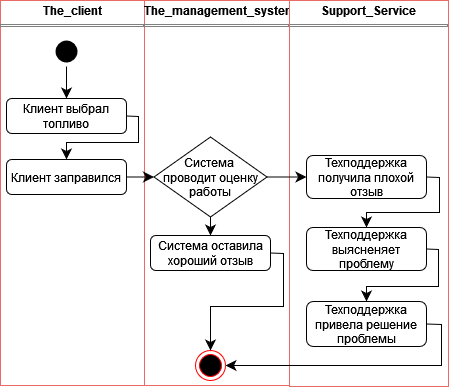

The diagram above was exported from draw.io. Its source (the exported page's mxGraphModel, read from the mxfile embedded in the PNG):
<mxGraphModel dx="703" dy="781" grid="0" gridSize="10" guides="1" tooltips="1" connect="1" arrows="1" fold="1" page="0" pageScale="1" pageWidth="850" pageHeight="1100" math="0" shadow="0">
  <root>
    <mxCell id="0" />
    <mxCell id="1" parent="0" />
    <mxCell id="NzzbunDQrZ0_SKvb0Dfa-1" value="&lt;p style=&quot;margin:0px;margin-top:4px;text-align:center;&quot;&gt;&lt;b&gt;The_client&lt;/b&gt;&lt;/p&gt;&lt;hr size=&quot;1&quot; style=&quot;border-style:solid;&quot;&gt;&lt;div style=&quot;height:2px;&quot;&gt;&lt;/div&gt;" style="verticalAlign=top;align=left;overflow=fill;html=1;whiteSpace=wrap;movable=1;resizable=1;rotatable=1;deletable=1;editable=1;locked=0;connectable=1;strokeColor=#EA6B66;" parent="1" vertex="1">
      <mxGeometry x="220" y="293" width="144" height="385" as="geometry" />
    </mxCell>
    <mxCell id="NzzbunDQrZ0_SKvb0Dfa-2" value="&lt;p style=&quot;margin:0px;margin-top:4px;text-align:center;&quot;&gt;&lt;b&gt;Support_Service&lt;/b&gt;&lt;/p&gt;&lt;hr size=&quot;1&quot; style=&quot;border-style:solid;&quot;&gt;&lt;div style=&quot;height:2px;&quot;&gt;&lt;/div&gt;" style="verticalAlign=top;align=left;overflow=fill;html=1;whiteSpace=wrap;movable=1;resizable=1;rotatable=1;deletable=1;editable=1;locked=0;connectable=1;strokeColor=#EA6B66;" parent="1" vertex="1">
      <mxGeometry x="509" y="293" width="159" height="386" as="geometry" />
    </mxCell>
    <mxCell id="NzzbunDQrZ0_SKvb0Dfa-3" value="&lt;p style=&quot;margin:0px;margin-top:4px;text-align:center;&quot;&gt;&lt;b&gt;The_management_system&lt;/b&gt;&lt;/p&gt;&lt;hr size=&quot;1&quot; style=&quot;border-style:solid;&quot;&gt;&lt;div style=&quot;height:2px;&quot;&gt;&lt;/div&gt;" style="verticalAlign=top;align=left;overflow=fill;html=1;whiteSpace=wrap;movable=1;resizable=1;rotatable=1;deletable=1;editable=1;locked=0;connectable=1;strokeColor=#EA6B66;" parent="1" vertex="1">
      <mxGeometry x="364" y="293" width="145" height="385" as="geometry" />
    </mxCell>
    <mxCell id="pvhJ18OKB7BazOxGiVl6-41" style="edgeStyle=none;curved=0;rounded=0;orthogonalLoop=1;jettySize=auto;html=1;exitX=0.5;exitY=1;exitDx=0;exitDy=0;entryX=0.5;entryY=0;entryDx=0;entryDy=0;fontSize=12;startSize=8;endSize=8;movable=1;resizable=1;rotatable=1;deletable=1;editable=1;locked=0;connectable=1;" parent="1" source="jcgsNwGm0aqIQBOL0bYB-2" target="jcgsNwGm0aqIQBOL0bYB-6" edge="1">
      <mxGeometry relative="1" as="geometry">
        <Array as="points" />
        <mxPoint x="490" y="640" as="sourcePoint" />
        <mxPoint x="420" y="721" as="targetPoint" />
      </mxGeometry>
    </mxCell>
    <mxCell id="pvhJ18OKB7BazOxGiVl6-42" style="edgeStyle=none;curved=1;rounded=0;orthogonalLoop=1;jettySize=auto;html=1;exitX=1;exitY=0.5;exitDx=0;exitDy=0;entryX=0;entryY=0.5;entryDx=0;entryDy=0;fontSize=12;startSize=8;endSize=8;movable=1;resizable=1;rotatable=1;deletable=1;editable=1;locked=0;connectable=1;" parent="1" source="jcgsNwGm0aqIQBOL0bYB-2" target="jcgsNwGm0aqIQBOL0bYB-7" edge="1">
      <mxGeometry relative="1" as="geometry">
        <mxPoint x="490" y="610" as="sourcePoint" />
        <mxPoint x="604" y="610" as="targetPoint" />
      </mxGeometry>
    </mxCell>
    <mxCell id="pvhJ18OKB7BazOxGiVl6-44" style="edgeStyle=none;curved=0;rounded=0;orthogonalLoop=1;jettySize=auto;html=1;exitX=1;exitY=0.5;exitDx=0;exitDy=0;entryX=1;entryY=0.5;entryDx=0;entryDy=0;fontSize=12;startSize=8;endSize=8;movable=1;resizable=1;rotatable=1;deletable=1;editable=1;locked=0;connectable=1;" parent="1" source="jcgsNwGm0aqIQBOL0bYB-9" target="pvhJ18OKB7BazOxGiVl6-39" edge="1">
      <mxGeometry relative="1" as="geometry">
        <Array as="points">
          <mxPoint x="661" y="617" />
          <mxPoint x="661" y="658" />
        </Array>
        <mxPoint x="744" y="960" as="sourcePoint" />
      </mxGeometry>
    </mxCell>
    <mxCell id="pvhJ18OKB7BazOxGiVl6-26" style="edgeStyle=none;curved=0;rounded=0;orthogonalLoop=1;jettySize=auto;html=1;exitX=0.5;exitY=1;exitDx=0;exitDy=0;entryX=0.5;entryY=0;entryDx=0;entryDy=0;fontSize=12;startSize=8;endSize=8;movable=1;resizable=1;rotatable=1;deletable=1;editable=1;locked=0;connectable=1;" parent="1" source="pvhJ18OKB7BazOxGiVl6-27" target="jcgsNwGm0aqIQBOL0bYB-3" edge="1">
      <mxGeometry relative="1" as="geometry">
        <mxPoint x="286" y="384" as="targetPoint" />
      </mxGeometry>
    </mxCell>
    <mxCell id="pvhJ18OKB7BazOxGiVl6-27" value="" style="ellipse;html=1;shape=endState;fillColor=#000000;strokeColor=none;movable=1;resizable=1;rotatable=1;deletable=1;editable=1;locked=0;connectable=1;" parent="1" vertex="1">
      <mxGeometry x="271" y="329" width="30" height="30" as="geometry" />
    </mxCell>
    <mxCell id="pvhJ18OKB7BazOxGiVl6-43" style="edgeStyle=none;curved=0;rounded=0;orthogonalLoop=1;jettySize=auto;html=1;exitX=1;exitY=0.5;exitDx=0;exitDy=0;entryX=0.5;entryY=0;entryDx=0;entryDy=0;fontSize=12;startSize=8;endSize=8;movable=1;resizable=1;rotatable=1;deletable=1;editable=1;locked=0;connectable=1;" parent="1" source="jcgsNwGm0aqIQBOL0bYB-6" target="pvhJ18OKB7BazOxGiVl6-39" edge="1">
      <mxGeometry relative="1" as="geometry">
        <Array as="points">
          <mxPoint x="503" y="546" />
          <mxPoint x="503" y="599" />
          <mxPoint x="430" y="599" />
        </Array>
        <mxPoint x="490" y="811" as="sourcePoint" />
      </mxGeometry>
    </mxCell>
    <mxCell id="pvhJ18OKB7BazOxGiVl6-32" style="edgeStyle=none;curved=0;rounded=0;orthogonalLoop=1;jettySize=auto;html=1;exitX=1;exitY=0.5;exitDx=0;exitDy=0;entryX=0.5;entryY=0;entryDx=0;entryDy=0;fontSize=12;startSize=8;endSize=8;movable=1;resizable=1;rotatable=1;deletable=1;editable=1;locked=0;connectable=1;" parent="1" source="jcgsNwGm0aqIQBOL0bYB-3" target="jcgsNwGm0aqIQBOL0bYB-4" edge="1">
      <mxGeometry relative="1" as="geometry">
        <Array as="points">
          <mxPoint x="358" y="409" />
          <mxPoint x="358" y="435" />
          <mxPoint x="286" y="435" />
        </Array>
        <mxPoint x="356" y="468.5" as="sourcePoint" />
        <mxPoint x="286" y="550" as="targetPoint" />
      </mxGeometry>
    </mxCell>
    <mxCell id="pvhJ18OKB7BazOxGiVl6-34" style="edgeStyle=none;curved=0;rounded=0;orthogonalLoop=1;jettySize=auto;html=1;exitX=1;exitY=0.5;exitDx=0;exitDy=0;entryX=0.5;entryY=0;entryDx=0;entryDy=0;fontSize=12;startSize=8;endSize=8;movable=1;resizable=1;rotatable=1;deletable=1;editable=1;locked=0;connectable=1;" parent="1" source="jcgsNwGm0aqIQBOL0bYB-7" target="jcgsNwGm0aqIQBOL0bYB-8" edge="1">
      <mxGeometry relative="1" as="geometry">
        <Array as="points">
          <mxPoint x="659" y="470" />
          <mxPoint x="659" y="505" />
          <mxPoint x="586" y="505" />
        </Array>
        <mxPoint x="654" y="640" as="sourcePoint" />
        <mxPoint x="584" y="712" as="targetPoint" />
      </mxGeometry>
    </mxCell>
    <mxCell id="pvhJ18OKB7BazOxGiVl6-35" style="edgeStyle=none;curved=0;rounded=0;orthogonalLoop=1;jettySize=auto;html=1;exitX=1;exitY=0.5;exitDx=0;exitDy=0;entryX=0.5;entryY=0;entryDx=0;entryDy=0;fontSize=12;startSize=8;endSize=8;movable=1;resizable=1;rotatable=1;deletable=1;editable=1;locked=0;connectable=1;" parent="1" source="jcgsNwGm0aqIQBOL0bYB-8" target="jcgsNwGm0aqIQBOL0bYB-9" edge="1">
      <mxGeometry relative="1" as="geometry">
        <Array as="points">
          <mxPoint x="658" y="542" />
          <mxPoint x="658" y="579" />
          <mxPoint x="586" y="579" />
        </Array>
        <mxPoint x="654" y="787" as="sourcePoint" />
        <mxPoint x="584" y="858" as="targetPoint" />
      </mxGeometry>
    </mxCell>
    <mxCell id="pvhJ18OKB7BazOxGiVl6-39" value="" style="ellipse;html=1;shape=endState;fillColor=#000000;strokeColor=#ff0000;movable=1;resizable=1;rotatable=1;deletable=1;editable=1;locked=0;connectable=1;" parent="1" vertex="1">
      <mxGeometry x="415" y="643" width="30" height="30" as="geometry" />
    </mxCell>
    <mxCell id="pvhJ18OKB7BazOxGiVl6-40" style="edgeStyle=none;curved=1;rounded=0;orthogonalLoop=1;jettySize=auto;html=1;exitX=1;exitY=0.5;exitDx=0;exitDy=0;entryX=0;entryY=0.5;entryDx=0;entryDy=0;fontSize=12;startSize=8;endSize=8;movable=1;resizable=1;rotatable=1;deletable=1;editable=1;locked=0;connectable=1;" parent="1" source="jcgsNwGm0aqIQBOL0bYB-4" target="jcgsNwGm0aqIQBOL0bYB-2" edge="1">
      <mxGeometry relative="1" as="geometry">
        <mxPoint x="285" y="625" as="sourcePoint" />
        <mxPoint x="350" y="625" as="targetPoint" />
      </mxGeometry>
    </mxCell>
    <mxCell id="jcgsNwGm0aqIQBOL0bYB-2" value="&lt;div&gt;Система&amp;nbsp;&lt;/div&gt;&lt;div&gt;проводит оценку &lt;br&gt;&lt;/div&gt;&lt;div&gt;работы&lt;/div&gt;" style="rhombus;whiteSpace=wrap;html=1;movable=1;resizable=1;rotatable=1;deletable=1;editable=1;locked=0;connectable=1;" vertex="1" parent="1">
      <mxGeometry x="373.5" y="429.5" width="113" height="80" as="geometry" />
    </mxCell>
    <mxCell id="jcgsNwGm0aqIQBOL0bYB-3" value="Клиент выбрал топливо" style="rounded=1;whiteSpace=wrap;html=1;movable=1;resizable=1;rotatable=1;deletable=1;editable=1;locked=0;connectable=1;" vertex="1" parent="1">
      <mxGeometry x="226" y="391" width="120" height="35" as="geometry" />
    </mxCell>
    <mxCell id="jcgsNwGm0aqIQBOL0bYB-4" value="Клиент заправился" style="rounded=1;whiteSpace=wrap;html=1;movable=1;resizable=1;rotatable=1;deletable=1;editable=1;locked=0;connectable=1;" vertex="1" parent="1">
      <mxGeometry x="226" y="452" width="120" height="35" as="geometry" />
    </mxCell>
    <mxCell id="jcgsNwGm0aqIQBOL0bYB-6" value="Система оставила хороший отзыв" style="rounded=1;whiteSpace=wrap;html=1;movable=1;resizable=1;rotatable=1;deletable=1;editable=1;locked=0;connectable=1;" vertex="1" parent="1">
      <mxGeometry x="370" y="528" width="120" height="35" as="geometry" />
    </mxCell>
    <mxCell id="jcgsNwGm0aqIQBOL0bYB-7" value="Техподдержка получила плохой отзыв" style="rounded=1;whiteSpace=wrap;html=1;movable=1;resizable=1;rotatable=1;deletable=1;editable=1;locked=0;connectable=1;" vertex="1" parent="1">
      <mxGeometry x="526" y="448" width="120" height="43" as="geometry" />
    </mxCell>
    <mxCell id="jcgsNwGm0aqIQBOL0bYB-8" value="Техподдержка выясненяет проблему" style="rounded=1;whiteSpace=wrap;html=1;movable=1;resizable=1;rotatable=1;deletable=1;editable=1;locked=0;connectable=1;" vertex="1" parent="1">
      <mxGeometry x="526" y="520" width="120" height="43" as="geometry" />
    </mxCell>
    <mxCell id="jcgsNwGm0aqIQBOL0bYB-9" value="Техподдержка привела решение проблемы" style="rounded=1;whiteSpace=wrap;html=1;movable=1;resizable=1;rotatable=1;deletable=1;editable=1;locked=0;connectable=1;" vertex="1" parent="1">
      <mxGeometry x="526" y="594" width="120" height="45" as="geometry" />
    </mxCell>
  </root>
</mxGraphModel>